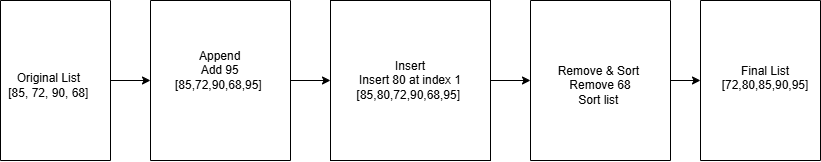

The diagram above was exported from draw.io. Its source (the exported page's mxGraphModel, read from the mxfile embedded in the PNG):
<mxGraphModel dx="936" dy="479" grid="1" gridSize="10" guides="1" tooltips="1" connect="1" arrows="1" fold="1" page="1" pageScale="1" pageWidth="850" pageHeight="1100" math="0" shadow="0">
  <root>
    <mxCell id="0" />
    <mxCell id="1" parent="0" />
    <mxCell id="x7GzCy2WYz9dbGeCVjXd-1" edge="1" parent="1" source="x7GzCy2WYz9dbGeCVjXd-2" style="edgeStyle=orthogonalEdgeStyle;rounded=0;orthogonalLoop=1;jettySize=auto;html=1;entryX=0;entryY=0.5;entryDx=0;entryDy=0;" target="x7GzCy2WYz9dbGeCVjXd-5" value="">
      <mxGeometry relative="1" as="geometry">
        <Array as="points" />
        <mxPoint x="200" y="260" as="targetPoint" />
      </mxGeometry>
    </mxCell>
    <mxCell id="x7GzCy2WYz9dbGeCVjXd-2" parent="1" style="swimlane;startSize=0;fontFamily=Times New Roman;align=center;labelPosition=center;verticalLabelPosition=middle;verticalAlign=middle;" value="" vertex="1">
      <mxGeometry height="160" width="110" x="30" y="180" as="geometry">
        <mxRectangle height="40" width="50" y="120" as="alternateBounds" />
      </mxGeometry>
    </mxCell>
    <mxCell id="x7GzCy2WYz9dbGeCVjXd-3" parent="x7GzCy2WYz9dbGeCVjXd-2" style="text;html=1;whiteSpace=wrap;strokeColor=none;fillColor=none;align=center;verticalAlign=middle;rounded=0;" value="Original List&amp;nbsp;&lt;br&gt;&amp;nbsp;[85, 72, 90, 68]&amp;nbsp;&amp;nbsp;" vertex="1">
      <mxGeometry height="70" width="100" y="50" as="geometry" />
    </mxCell>
    <mxCell id="x7GzCy2WYz9dbGeCVjXd-4" edge="1" parent="1" source="x7GzCy2WYz9dbGeCVjXd-5" style="edgeStyle=orthogonalEdgeStyle;rounded=0;orthogonalLoop=1;jettySize=auto;html=1;" target="x7GzCy2WYz9dbGeCVjXd-8" value="">
      <mxGeometry relative="1" as="geometry" />
    </mxCell>
    <mxCell id="x7GzCy2WYz9dbGeCVjXd-5" parent="1" style="swimlane;startSize=0;" value="" vertex="1">
      <mxGeometry height="160" width="140" x="180" y="180" as="geometry" />
    </mxCell>
    <mxCell id="x7GzCy2WYz9dbGeCVjXd-6" parent="x7GzCy2WYz9dbGeCVjXd-5" style="text;html=1;whiteSpace=wrap;strokeColor=none;fillColor=none;align=center;verticalAlign=middle;rounded=0;" value="&amp;nbsp;Append&amp;nbsp;&lt;br&gt;&amp;nbsp;Add 95&amp;nbsp;&lt;br&gt;[85,72,90,68,95]&amp;nbsp;" vertex="1">
      <mxGeometry height="120" width="120" x="10" y="10" as="geometry" />
    </mxCell>
    <mxCell id="x7GzCy2WYz9dbGeCVjXd-7" edge="1" parent="1" source="x7GzCy2WYz9dbGeCVjXd-8" style="edgeStyle=orthogonalEdgeStyle;rounded=0;orthogonalLoop=1;jettySize=auto;html=1;" value="">
      <mxGeometry relative="1" as="geometry">
        <mxPoint x="560" y="260" as="targetPoint" />
      </mxGeometry>
    </mxCell>
    <mxCell id="x7GzCy2WYz9dbGeCVjXd-8" parent="1" style="whiteSpace=wrap;html=1;aspect=fixed;fillColor=none;" value="&lt;div&gt;&amp;nbsp;Insert&amp;nbsp;&lt;br&gt;&amp;nbsp;Insert 80 at index 1&amp;nbsp;&lt;br&gt;[85,80,72,90,68,95]&amp;nbsp;&lt;/div&gt;" vertex="1">
      <mxGeometry height="160" width="160" x="360" y="180" as="geometry" />
    </mxCell>
    <mxCell id="x7GzCy2WYz9dbGeCVjXd-9" edge="1" parent="1" source="x7GzCy2WYz9dbGeCVjXd-10" style="edgeStyle=orthogonalEdgeStyle;rounded=0;orthogonalLoop=1;jettySize=auto;html=1;" value="">
      <mxGeometry relative="1" as="geometry">
        <mxPoint x="730" y="260" as="targetPoint" />
      </mxGeometry>
    </mxCell>
    <mxCell id="x7GzCy2WYz9dbGeCVjXd-10" parent="1" style="swimlane;startSize=0;" value="" vertex="1">
      <mxGeometry height="160" width="140" x="560" y="180" as="geometry" />
    </mxCell>
    <mxCell id="x7GzCy2WYz9dbGeCVjXd-11" parent="x7GzCy2WYz9dbGeCVjXd-10" style="text;html=1;whiteSpace=wrap;strokeColor=none;fillColor=none;align=center;verticalAlign=middle;rounded=0;" value="&lt;div&gt;Remove &amp;amp; Sort&amp;nbsp;&lt;br&gt;&amp;nbsp;Remove 68&amp;nbsp;&lt;br&gt;Sort list&amp;nbsp;&lt;/div&gt; " vertex="1">
      <mxGeometry height="40" width="110" x="15" y="65" as="geometry" />
    </mxCell>
    <mxCell id="x7GzCy2WYz9dbGeCVjXd-12" parent="1" style="swimlane;startSize=0;" value="" vertex="1">
      <mxGeometry height="160" width="120" x="730" y="180" as="geometry" />
    </mxCell>
    <mxCell id="x7GzCy2WYz9dbGeCVjXd-13" parent="x7GzCy2WYz9dbGeCVjXd-12" style="text;html=1;whiteSpace=wrap;strokeColor=none;fillColor=none;align=center;verticalAlign=middle;rounded=0;" value="&amp;nbsp;Final List&amp;nbsp;&lt;br&gt;&amp;nbsp;[72,80,85,90,95]&amp;nbsp; &amp;nbsp;" vertex="1">
      <mxGeometry height="50" width="90" x="20" y="60" as="geometry" />
    </mxCell>
  </root>
</mxGraphModel>